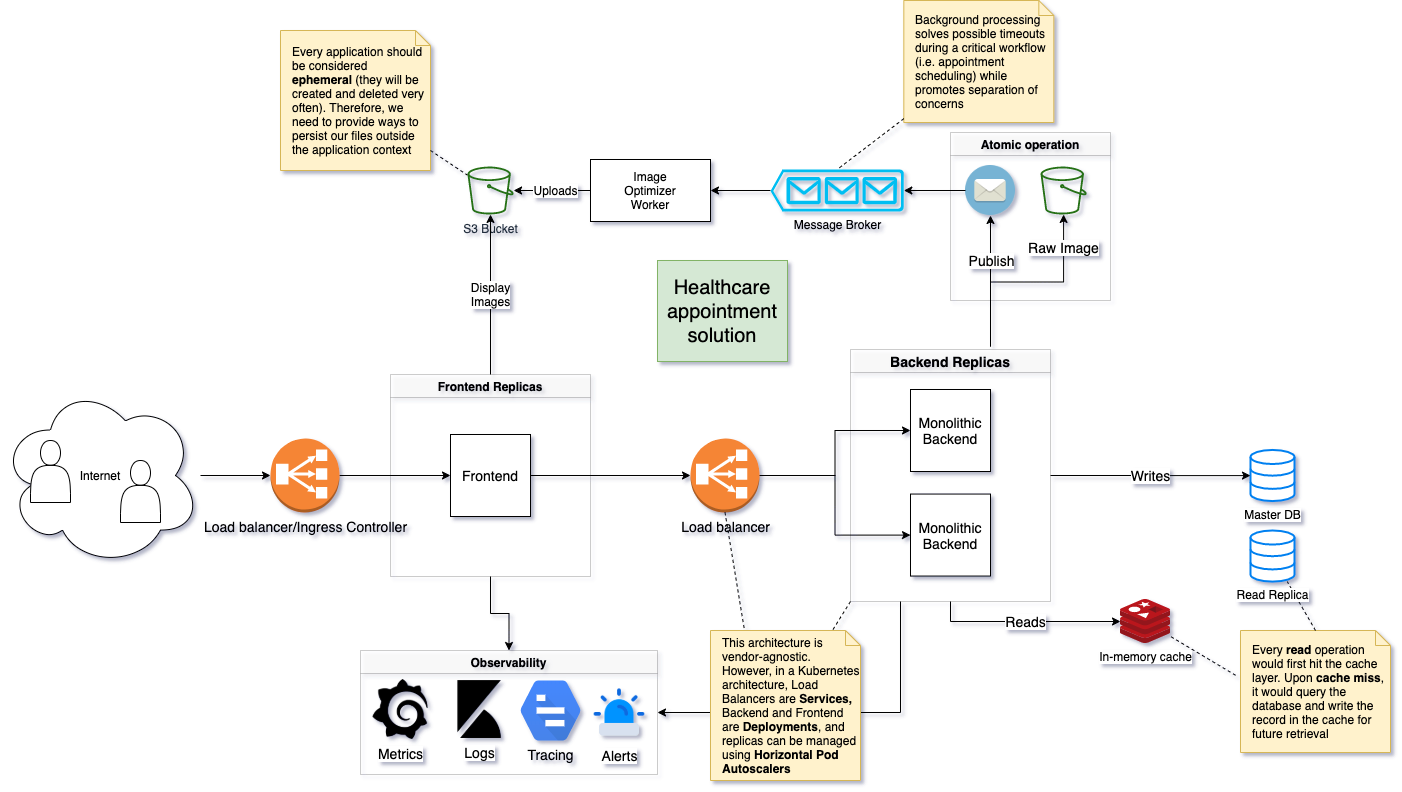

The diagram above was exported from draw.io. Its source (the exported page's mxGraphModel, read from the mxfile embedded in the PNG):
<mxGraphModel dx="1666" dy="721" grid="1" gridSize="10" guides="1" tooltips="1" connect="1" arrows="1" fold="1" page="1" pageScale="1.5" pageWidth="1169" pageHeight="826" background="none" math="0" shadow="0">
  <root>
    <mxCell id="0" style=";html=1;" />
    <mxCell id="1" style=";html=1;" parent="0" />
    <mxCell id="fBTaTlBXk8yFHVygMHjQ-2" value="Healthcare appointment solution" style="text;html=1;strokeColor=#82b366;fillColor=#d5e8d4;align=center;verticalAlign=middle;whiteSpace=wrap;rounded=0;fontSize=20;labelBorderColor=none;labelBackgroundColor=none;shadow=0;" vertex="1" parent="1">
      <mxGeometry x="877" y="440" width="130" height="101" as="geometry" />
    </mxCell>
    <mxCell id="fBTaTlBXk8yFHVygMHjQ-3" value="In-memory cache" style="aspect=fixed;html=1;points=[];align=center;image;fontSize=12;image=img/lib/mscae/Cache_Redis_Product.svg;" vertex="1" parent="1">
      <mxGeometry x="1340" y="779" width="50" height="44" as="geometry" />
    </mxCell>
    <mxCell id="fBTaTlBXk8yFHVygMHjQ-4" value="Master DB" style="html=1;verticalLabelPosition=bottom;align=center;labelBackgroundColor=#ffffff;verticalAlign=top;strokeWidth=2;strokeColor=#0080F0;shadow=0;dashed=0;shape=mxgraph.ios7.icons.data;fontSize=12;" vertex="1" parent="1">
      <mxGeometry x="1470" y="629.45" width="44" height="51.1" as="geometry" />
    </mxCell>
    <mxCell id="fBTaTlBXk8yFHVygMHjQ-18" style="edgeStyle=orthogonalEdgeStyle;rounded=0;orthogonalLoop=1;jettySize=auto;html=1;fontSize=14;" edge="1" parent="1" source="fBTaTlBXk8yFHVygMHjQ-10" target="fBTaTlBXk8yFHVygMHjQ-17">
      <mxGeometry relative="1" as="geometry" />
    </mxCell>
    <mxCell id="fBTaTlBXk8yFHVygMHjQ-11" value="S3 Bucket" style="outlineConnect=0;fontColor=#232F3E;gradientColor=none;fillColor=#277116;strokeColor=none;dashed=0;verticalLabelPosition=bottom;verticalAlign=top;align=center;html=1;fontSize=12;fontStyle=0;aspect=fixed;pointerEvents=1;shape=mxgraph.aws4.bucket;" vertex="1" parent="1">
      <mxGeometry x="686.9200000000001" y="345" width="46.15" height="50" as="geometry" />
    </mxCell>
    <mxCell id="fBTaTlBXk8yFHVygMHjQ-50" style="edgeStyle=orthogonalEdgeStyle;rounded=0;orthogonalLoop=1;jettySize=auto;html=1;fontSize=12;" edge="1" parent="1" source="fBTaTlBXk8yFHVygMHjQ-17" target="fBTaTlBXk8yFHVygMHjQ-26">
      <mxGeometry relative="1" as="geometry" />
    </mxCell>
    <mxCell id="fBTaTlBXk8yFHVygMHjQ-51" style="edgeStyle=orthogonalEdgeStyle;rounded=0;orthogonalLoop=1;jettySize=auto;html=1;fontSize=12;" edge="1" parent="1" source="fBTaTlBXk8yFHVygMHjQ-17" target="fBTaTlBXk8yFHVygMHjQ-27">
      <mxGeometry relative="1" as="geometry" />
    </mxCell>
    <mxCell id="fBTaTlBXk8yFHVygMHjQ-17" value="Load balancer" style="outlineConnect=0;dashed=0;verticalLabelPosition=bottom;verticalAlign=top;align=center;html=1;shape=mxgraph.aws3.classic_load_balancer;fillColor=#F58534;gradientColor=none;fontSize=14;" vertex="1" parent="1">
      <mxGeometry x="910" y="618" width="69" height="74" as="geometry" />
    </mxCell>
    <mxCell id="fBTaTlBXk8yFHVygMHjQ-30" value="Writes" style="edgeStyle=orthogonalEdgeStyle;rounded=0;orthogonalLoop=1;jettySize=auto;html=1;fontSize=14;" edge="1" parent="1" source="fBTaTlBXk8yFHVygMHjQ-25" target="fBTaTlBXk8yFHVygMHjQ-4">
      <mxGeometry relative="1" as="geometry" />
    </mxCell>
    <mxCell id="fBTaTlBXk8yFHVygMHjQ-38" value="Reads" style="edgeStyle=orthogonalEdgeStyle;rounded=0;orthogonalLoop=1;jettySize=auto;html=1;fontSize=14;exitX=0.5;exitY=1;exitDx=0;exitDy=0;" edge="1" parent="1" source="fBTaTlBXk8yFHVygMHjQ-25" target="fBTaTlBXk8yFHVygMHjQ-3">
      <mxGeometry relative="1" as="geometry" />
    </mxCell>
    <mxCell id="Oq-g1MQYRDuBaWYLArwp-4" style="edgeStyle=orthogonalEdgeStyle;rounded=0;orthogonalLoop=1;jettySize=auto;html=1;fontSize=14;fontColor=#FFF2CC;exitX=0.7;exitY=-0.012;exitDx=0;exitDy=0;exitPerimeter=0;" edge="1" parent="1" source="fBTaTlBXk8yFHVygMHjQ-25" target="Oq-g1MQYRDuBaWYLArwp-1">
      <mxGeometry relative="1" as="geometry" />
    </mxCell>
    <mxCell id="Oq-g1MQYRDuBaWYLArwp-7" value="&lt;font color=&quot;#000000&quot;&gt;Publish&lt;/font&gt;" style="text;html=1;align=center;verticalAlign=middle;resizable=0;points=[];labelBackgroundColor=#ffffff;fontSize=14;fontColor=#FFF2CC;" vertex="1" connectable="0" parent="Oq-g1MQYRDuBaWYLArwp-4">
      <mxGeometry x="0.3102" relative="1" as="geometry">
        <mxPoint as="offset" />
      </mxGeometry>
    </mxCell>
    <mxCell id="Oq-g1MQYRDuBaWYLArwp-6" value="&lt;font color=&quot;#000000&quot;&gt;Raw Image&lt;/font&gt;" style="edgeStyle=orthogonalEdgeStyle;rounded=0;orthogonalLoop=1;jettySize=auto;html=1;fontSize=14;fontColor=#FFF2CC;exitX=0.7;exitY=-0.012;exitDx=0;exitDy=0;exitPerimeter=0;" edge="1" parent="1" source="fBTaTlBXk8yFHVygMHjQ-25" target="Oq-g1MQYRDuBaWYLArwp-5">
      <mxGeometry x="0.6734" relative="1" as="geometry">
        <mxPoint as="offset" />
      </mxGeometry>
    </mxCell>
    <mxCell id="Oq-g1MQYRDuBaWYLArwp-19" style="edgeStyle=orthogonalEdgeStyle;rounded=0;orthogonalLoop=1;jettySize=auto;html=1;exitX=0.25;exitY=1;exitDx=0;exitDy=0;entryX=1;entryY=0.5;entryDx=0;entryDy=0;fontSize=14;fontColor=#FFF2CC;" edge="1" parent="1" source="fBTaTlBXk8yFHVygMHjQ-25" target="Oq-g1MQYRDuBaWYLArwp-17">
      <mxGeometry relative="1" as="geometry" />
    </mxCell>
    <mxCell id="fBTaTlBXk8yFHVygMHjQ-25" value="Backend Replicas" style="swimlane;fontSize=14;opacity=20;" vertex="1" parent="1">
      <mxGeometry x="1070" y="529" width="200" height="252" as="geometry">
        <mxRectangle x="850" y="220" width="150" height="23" as="alternateBounds" />
      </mxGeometry>
    </mxCell>
    <mxCell id="fBTaTlBXk8yFHVygMHjQ-26" value="Monolithic&lt;br&gt;Backend" style="whiteSpace=wrap;html=1;aspect=fixed;fontSize=14;" vertex="1" parent="fBTaTlBXk8yFHVygMHjQ-25">
      <mxGeometry x="60" y="40" width="80" height="82" as="geometry" />
    </mxCell>
    <mxCell id="fBTaTlBXk8yFHVygMHjQ-27" value="Monolithic&lt;br&gt;Backend" style="whiteSpace=wrap;html=1;aspect=fixed;fontSize=14;" vertex="1" parent="fBTaTlBXk8yFHVygMHjQ-25">
      <mxGeometry x="60" y="144.55" width="80" height="82" as="geometry" />
    </mxCell>
    <mxCell id="fBTaTlBXk8yFHVygMHjQ-71" value="&lt;font color=&quot;#000000&quot;&gt;Display&lt;br&gt;Images&lt;br&gt;&lt;/font&gt;" style="edgeStyle=orthogonalEdgeStyle;rounded=0;orthogonalLoop=1;jettySize=auto;html=1;fontSize=12;fontColor=#4FFFF9;" edge="1" parent="1" source="fBTaTlBXk8yFHVygMHjQ-41" target="fBTaTlBXk8yFHVygMHjQ-11">
      <mxGeometry relative="1" as="geometry">
        <Array as="points">
          <mxPoint x="710" y="471" />
          <mxPoint x="710" y="471" />
        </Array>
      </mxGeometry>
    </mxCell>
    <mxCell id="Oq-g1MQYRDuBaWYLArwp-20" style="edgeStyle=orthogonalEdgeStyle;rounded=0;orthogonalLoop=1;jettySize=auto;html=1;exitX=0.5;exitY=1;exitDx=0;exitDy=0;entryX=0.5;entryY=0;entryDx=0;entryDy=0;fontSize=14;fontColor=#FFF2CC;" edge="1" parent="1" source="fBTaTlBXk8yFHVygMHjQ-41" target="Oq-g1MQYRDuBaWYLArwp-17">
      <mxGeometry relative="1" as="geometry" />
    </mxCell>
    <mxCell id="fBTaTlBXk8yFHVygMHjQ-41" value="Frontend Replicas" style="swimlane;fontSize=12;opacity=20;" vertex="1" parent="1">
      <mxGeometry x="610" y="554" width="200" height="202" as="geometry" />
    </mxCell>
    <mxCell id="fBTaTlBXk8yFHVygMHjQ-10" value="Frontend" style="whiteSpace=wrap;html=1;aspect=fixed;fontSize=14;" vertex="1" parent="fBTaTlBXk8yFHVygMHjQ-41">
      <mxGeometry x="60" y="60" width="80" height="82" as="geometry" />
    </mxCell>
    <mxCell id="fBTaTlBXk8yFHVygMHjQ-43" style="edgeStyle=orthogonalEdgeStyle;rounded=0;orthogonalLoop=1;jettySize=auto;html=1;fontSize=12;" edge="1" parent="1" source="fBTaTlBXk8yFHVygMHjQ-42" target="fBTaTlBXk8yFHVygMHjQ-10">
      <mxGeometry relative="1" as="geometry" />
    </mxCell>
    <mxCell id="fBTaTlBXk8yFHVygMHjQ-42" value="Load balancer/Ingress Controller" style="outlineConnect=0;dashed=0;verticalLabelPosition=bottom;verticalAlign=top;align=center;html=1;shape=mxgraph.aws3.classic_load_balancer;fillColor=#F58534;gradientColor=none;fontSize=14;" vertex="1" parent="1">
      <mxGeometry x="490" y="618" width="69" height="74" as="geometry" />
    </mxCell>
    <mxCell id="fBTaTlBXk8yFHVygMHjQ-48" style="edgeStyle=orthogonalEdgeStyle;rounded=0;orthogonalLoop=1;jettySize=auto;html=1;fontSize=12;" edge="1" parent="1" source="fBTaTlBXk8yFHVygMHjQ-47" target="fBTaTlBXk8yFHVygMHjQ-42">
      <mxGeometry relative="1" as="geometry" />
    </mxCell>
    <mxCell id="fBTaTlBXk8yFHVygMHjQ-47" value="Internet" style="ellipse;shape=cloud;whiteSpace=wrap;html=1;fontSize=12;container=1;" vertex="1" parent="1">
      <mxGeometry x="220" y="564" width="200" height="182" as="geometry" />
    </mxCell>
    <mxCell id="fBTaTlBXk8yFHVygMHjQ-45" value="" style="shape=actor;whiteSpace=wrap;html=1;fontSize=12;" vertex="1" parent="fBTaTlBXk8yFHVygMHjQ-47">
      <mxGeometry x="120" y="76" width="40" height="62" as="geometry" />
    </mxCell>
    <mxCell id="fBTaTlBXk8yFHVygMHjQ-44" value="" style="shape=actor;whiteSpace=wrap;html=1;fontSize=12;" vertex="1" parent="fBTaTlBXk8yFHVygMHjQ-47">
      <mxGeometry x="30" y="56" width="40" height="62" as="geometry" />
    </mxCell>
    <mxCell id="fBTaTlBXk8yFHVygMHjQ-56" value="Every &lt;b&gt;read&lt;/b&gt;&amp;nbsp;operation would first hit the cache layer. Upon &lt;b&gt;cache miss&lt;/b&gt;, it would query the database and write the record in the cache for future retrieval" style="shape=note;size=15;align=left;spacingLeft=10;html=1;whiteSpace=wrap;fontSize=12;fillColor=#fff2cc;strokeColor=#d6b656;" vertex="1" parent="1">
      <mxGeometry x="1460" y="810" width="150" height="122" as="geometry" />
    </mxCell>
    <mxCell id="fBTaTlBXk8yFHVygMHjQ-57" value="" style="edgeStyle=none;endArrow=none;exitX=-0.033;exitY=0.367;dashed=1;html=1;fontSize=12;exitDx=0;exitDy=0;exitPerimeter=0;" edge="1" source="fBTaTlBXk8yFHVygMHjQ-56" parent="1" target="fBTaTlBXk8yFHVygMHjQ-3">
      <mxGeometry x="1" relative="1" as="geometry">
        <mxPoint x="1480" y="719" as="targetPoint" />
      </mxGeometry>
    </mxCell>
    <mxCell id="fBTaTlBXk8yFHVygMHjQ-58" value="" style="edgeStyle=none;endArrow=none;exitX=0.5;exitY=0;dashed=1;html=1;fontSize=12;exitDx=0;exitDy=0;exitPerimeter=0;" edge="1" source="fBTaTlBXk8yFHVygMHjQ-56" parent="1" target="fBTaTlBXk8yFHVygMHjQ-79">
      <mxGeometry x="1" relative="1" as="geometry">
        <mxPoint x="1497" y="699" as="targetPoint" />
      </mxGeometry>
    </mxCell>
    <mxCell id="fBTaTlBXk8yFHVygMHjQ-70" style="edgeStyle=orthogonalEdgeStyle;rounded=0;orthogonalLoop=1;jettySize=auto;html=1;fontSize=12;fontColor=#4FFFF9;" edge="1" parent="1" source="fBTaTlBXk8yFHVygMHjQ-62" target="fBTaTlBXk8yFHVygMHjQ-63">
      <mxGeometry relative="1" as="geometry" />
    </mxCell>
    <mxCell id="fBTaTlBXk8yFHVygMHjQ-62" value="Message Broker" style="verticalLabelPosition=bottom;html=1;verticalAlign=top;align=center;strokeColor=none;fillColor=#00BEF2;shape=mxgraph.azure.queue_generic;pointerEvents=1;fontSize=12;flipH=1;" vertex="1" parent="1">
      <mxGeometry x="990.0000000000001" y="349" width="133.33" height="42" as="geometry" />
    </mxCell>
    <mxCell id="fBTaTlBXk8yFHVygMHjQ-72" value="Uploads" style="edgeStyle=orthogonalEdgeStyle;rounded=0;orthogonalLoop=1;jettySize=auto;html=1;fontSize=12;fontColor=#000000;horizontal=1;spacingRight=-5;" edge="1" parent="1" source="fBTaTlBXk8yFHVygMHjQ-63" target="fBTaTlBXk8yFHVygMHjQ-11">
      <mxGeometry relative="1" as="geometry" />
    </mxCell>
    <mxCell id="fBTaTlBXk8yFHVygMHjQ-63" value="Image&lt;br&gt;Optimizer&lt;br&gt;Worker" style="rounded=0;whiteSpace=wrap;html=1;fontSize=12;" vertex="1" parent="1">
      <mxGeometry x="810" y="339" width="120" height="62" as="geometry" />
    </mxCell>
    <mxCell id="fBTaTlBXk8yFHVygMHjQ-74" value="Background processing solves possible timeouts during a critical workflow (i.e. appointment scheduling) while promotes separation of concerns" style="shape=note;size=15;align=left;spacingLeft=10;html=1;whiteSpace=wrap;fontSize=12;fillColor=#fff2cc;strokeColor=#d6b656;" vertex="1" parent="1">
      <mxGeometry x="1123.33" y="180" width="150" height="122" as="geometry" />
    </mxCell>
    <mxCell id="fBTaTlBXk8yFHVygMHjQ-76" value="" style="edgeStyle=none;endArrow=none;dashed=1;html=1;fontSize=12;entryX=0.5;entryY=0;entryDx=0;entryDy=0;entryPerimeter=0;" edge="1" parent="1" source="fBTaTlBXk8yFHVygMHjQ-74" target="fBTaTlBXk8yFHVygMHjQ-62">
      <mxGeometry x="1" relative="1" as="geometry">
        <mxPoint x="1522.9879999999998" y="680.9886000000001" as="targetPoint" />
        <mxPoint x="1565" y="789" as="sourcePoint" />
      </mxGeometry>
    </mxCell>
    <mxCell id="fBTaTlBXk8yFHVygMHjQ-79" value="Read Replica" style="html=1;verticalLabelPosition=bottom;align=center;labelBackgroundColor=#ffffff;verticalAlign=top;strokeWidth=2;strokeColor=#0080F0;shadow=0;dashed=0;shape=mxgraph.ios7.icons.data;fontSize=12;" vertex="1" parent="1">
      <mxGeometry x="1470" y="710" width="44" height="51.1" as="geometry" />
    </mxCell>
    <mxCell id="fBTaTlBXk8yFHVygMHjQ-80" value="Every application should be considered &lt;b&gt;ephemeral&lt;/b&gt; (they will be created and deleted very often). Therefore, we need to provide ways to persist our files outside the application context" style="shape=note;size=15;align=left;spacingLeft=10;html=1;whiteSpace=wrap;fontSize=12;fillColor=#fff2cc;strokeColor=#d6b656;" vertex="1" parent="1">
      <mxGeometry x="500" y="210" width="150" height="140" as="geometry" />
    </mxCell>
    <mxCell id="fBTaTlBXk8yFHVygMHjQ-81" value="" style="edgeStyle=none;endArrow=none;dashed=1;html=1;fontSize=12;" edge="1" parent="1" source="fBTaTlBXk8yFHVygMHjQ-80" target="fBTaTlBXk8yFHVygMHjQ-11">
      <mxGeometry x="1" relative="1" as="geometry">
        <mxPoint x="676.665" y="312" as="targetPoint" />
        <mxPoint x="743.3299999999999" y="265.8829633289804" as="sourcePoint" />
      </mxGeometry>
    </mxCell>
    <mxCell id="Oq-g1MQYRDuBaWYLArwp-2" value="Atomic operation" style="swimlane;fontSize=12;opacity=20;" vertex="1" parent="1">
      <mxGeometry x="1170" y="312" width="160" height="168" as="geometry">
        <mxRectangle x="1170" y="312" width="130" height="23" as="alternateBounds" />
      </mxGeometry>
    </mxCell>
    <mxCell id="Oq-g1MQYRDuBaWYLArwp-1" value="" style="shape=image;html=1;verticalAlign=top;verticalLabelPosition=bottom;labelBackgroundColor=#ffffff;imageAspect=0;aspect=fixed;image=https://cdn2.iconfinder.com/data/icons/circle-icons-1/64/mail-128.png;shadow=0;fontSize=14;fontColor=#FFF2CC;" vertex="1" parent="Oq-g1MQYRDuBaWYLArwp-2">
      <mxGeometry x="15" y="33" width="50" height="50" as="geometry" />
    </mxCell>
    <mxCell id="Oq-g1MQYRDuBaWYLArwp-5" value="" style="outlineConnect=0;fontColor=#232F3E;gradientColor=none;fillColor=#277116;strokeColor=none;dashed=0;verticalLabelPosition=bottom;verticalAlign=top;align=center;html=1;fontSize=12;fontStyle=0;aspect=fixed;pointerEvents=1;shape=mxgraph.aws4.bucket;" vertex="1" parent="Oq-g1MQYRDuBaWYLArwp-2">
      <mxGeometry x="90" y="33" width="46.15" height="50" as="geometry" />
    </mxCell>
    <mxCell id="Oq-g1MQYRDuBaWYLArwp-8" style="edgeStyle=orthogonalEdgeStyle;rounded=0;orthogonalLoop=1;jettySize=auto;html=1;entryX=0;entryY=0.5;entryDx=0;entryDy=0;entryPerimeter=0;fontSize=14;fontColor=#FFF2CC;" edge="1" parent="1" source="Oq-g1MQYRDuBaWYLArwp-1" target="fBTaTlBXk8yFHVygMHjQ-62">
      <mxGeometry relative="1" as="geometry" />
    </mxCell>
    <mxCell id="Oq-g1MQYRDuBaWYLArwp-9" value="This architecture is vendor-agnostic. However, in a Kubernetes architecture, Load Balancers are &lt;b&gt;Services, &lt;/b&gt;Backend and Frontend are &lt;b&gt;Deployments&lt;/b&gt;, and replicas can be managed using &lt;b&gt;Horizontal Pod Autoscalers&lt;/b&gt;" style="shape=note;size=15;align=left;spacingLeft=10;html=1;whiteSpace=wrap;fontSize=12;fillColor=#fff2cc;strokeColor=#d6b656;" vertex="1" parent="1">
      <mxGeometry x="930" y="810" width="150" height="150" as="geometry" />
    </mxCell>
    <mxCell id="Oq-g1MQYRDuBaWYLArwp-10" value="" style="edgeStyle=none;endArrow=none;exitX=0;exitY=1;dashed=1;html=1;fontSize=12;exitDx=0;exitDy=0;" edge="1" parent="1" source="fBTaTlBXk8yFHVygMHjQ-25" target="Oq-g1MQYRDuBaWYLArwp-9">
      <mxGeometry x="1" relative="1" as="geometry">
        <mxPoint x="1400" y="825.9289283731259" as="targetPoint" />
        <mxPoint x="1465.0500000000002" y="864.7739999999999" as="sourcePoint" />
      </mxGeometry>
    </mxCell>
    <mxCell id="Oq-g1MQYRDuBaWYLArwp-11" value="" style="edgeStyle=none;endArrow=none;exitX=0.5;exitY=1;dashed=1;html=1;fontSize=12;exitDx=0;exitDy=0;exitPerimeter=0;entryX=0.227;entryY=0;entryDx=0;entryDy=0;entryPerimeter=0;" edge="1" parent="1" source="fBTaTlBXk8yFHVygMHjQ-17" target="Oq-g1MQYRDuBaWYLArwp-9">
      <mxGeometry x="1" relative="1" as="geometry">
        <mxPoint x="1059.0555555555557" y="820" as="targetPoint" />
        <mxPoint x="1080" y="791" as="sourcePoint" />
      </mxGeometry>
    </mxCell>
    <mxCell id="Oq-g1MQYRDuBaWYLArwp-17" value="Observability" style="swimlane;fontSize=12;opacity=20;" vertex="1" parent="1">
      <mxGeometry x="580" y="830" width="297" height="124" as="geometry" />
    </mxCell>
    <mxCell id="Oq-g1MQYRDuBaWYLArwp-15" value="&lt;font color=&quot;#000000&quot;&gt;Logs&lt;/font&gt;" style="shape=image;html=1;verticalAlign=top;verticalLabelPosition=bottom;labelBackgroundColor=#ffffff;imageAspect=0;aspect=fixed;image=https://cdn4.iconfinder.com/data/icons/logos-brands-5/24/kibana-128.png;shadow=0;fontSize=14;fontColor=#FFF2CC;" vertex="1" parent="Oq-g1MQYRDuBaWYLArwp-17">
      <mxGeometry x="90.00000000000009" y="30" width="58" height="58" as="geometry" />
    </mxCell>
    <mxCell id="Oq-g1MQYRDuBaWYLArwp-12" value="&lt;font color=&quot;#000000&quot;&gt;Metrics&lt;br&gt;&lt;/font&gt;" style="shape=image;html=1;verticalAlign=top;verticalLabelPosition=bottom;labelBackgroundColor=#ffffff;imageAspect=0;aspect=fixed;image=https://cdn4.iconfinder.com/data/icons/logos-brands-5/24/grafana-128.png;shadow=0;fontSize=14;fontColor=#FFF2CC;" vertex="1" parent="Oq-g1MQYRDuBaWYLArwp-17">
      <mxGeometry x="10" y="29" width="60" height="60" as="geometry" />
    </mxCell>
    <mxCell id="Oq-g1MQYRDuBaWYLArwp-22" value="&lt;font color=&quot;#000000&quot;&gt;Tracing&lt;/font&gt;" style="shape=mxgraph.gcp.management_tools.trace;html=1;fillColor=#4387FD;gradientColor=#4683EA;strokeColor=none;verticalLabelPosition=bottom;verticalAlign=top;align=center;shadow=0;labelBackgroundColor=none;fontSize=14;fontColor=#FFF2CC;" vertex="1" parent="Oq-g1MQYRDuBaWYLArwp-17">
      <mxGeometry x="160" y="30" width="60" height="60" as="geometry" />
    </mxCell>
    <mxCell id="Oq-g1MQYRDuBaWYLArwp-24" value="&lt;font color=&quot;#000000&quot;&gt;Alerts&lt;/font&gt;" style="shape=image;html=1;verticalAlign=top;verticalLabelPosition=bottom;labelBackgroundColor=#ffffff;imageAspect=0;aspect=fixed;image=https://cdn4.iconfinder.com/data/icons/internet-security-flat-2/32/Internet_Security_Alarm_alert_light_warning_siren-128.png;shadow=0;fontSize=14;fontColor=#FFF2CC;" vertex="1" parent="Oq-g1MQYRDuBaWYLArwp-17">
      <mxGeometry x="230" y="33" width="58" height="58" as="geometry" />
    </mxCell>
  </root>
</mxGraphModel>